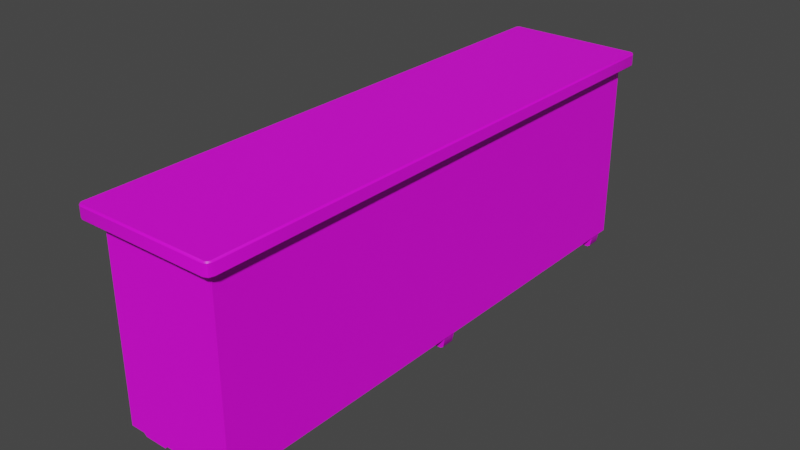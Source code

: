# Source: 079_cupboard_var2.blend  (saved by Blender 2.82.7; exported with 4.5.12 LTS)
import bpy
from mathutils import Matrix  # noqa: F401  (used for matrix-valued properties, if any)

bpy.ops.wm.read_factory_settings(use_empty=True)
scene = bpy.context.scene
scene.name = 'Scene'

# ---- collections
col_079_cupboard_var2 = bpy.data.collections.new('079_cupboard_var2'); scene.collection.children.link(col_079_cupboard_var2)

# ---- images (referenced by path relative to the original .blend; pixels are not part of the script)
import os
ASSET_DIR = os.environ.get("B2B_ASSET_DIR", "")  # directory of the original .blend (textures are referenced by path, not embedded)
HERE = os.path.dirname(os.path.abspath(__file__))  # packed textures are extracted next to this script under _unpacked/

def load_image(name, relpath, width, height, colorspace="sRGB"):
    """Load a texture the original file referenced (path relative to the .blend, or extracted next to this script)."""
    p = next((c for c in (os.path.join(HERE, relpath), os.path.join(ASSET_DIR, relpath)) if relpath and os.path.exists(c)), "")
    if p:
        img = bpy.data.images.load(p, check_existing=True)
        img.name = name
    else:  # same state as the original file: an image datablock whose file is absent (Cycles renders it pink)
        img = bpy.data.images.new(name, width, height)
        img.source = "FILE"
        img.filepath = "//" + (relpath or name)
    img.colorspace_settings.name = colorspace
    return img
img_ci_cabinet_brown_tga = load_image('CI_cabinet_brown.tga', 'Textures/CI_cabinet_brown.tga', 1024, 1024, 'sRGB')

# ---- materials (node trees are filled in below, after node groups)
mat_cabinettexture = bpy.data.materials.new('CabinetTexture')
mat_cabinettexture.use_transparent_shadow = False
mat_knob = bpy.data.materials.new('Knob')
mat_knob.use_transparent_shadow = False

# ---- node groups
ng_auto_smooth = bpy.data.node_groups.new('Auto Smooth', 'GeometryNodeTree')
_s = ng_auto_smooth.interface.new_socket(name='Geometry', in_out='OUTPUT', socket_type='NodeSocketGeometry')
_s = ng_auto_smooth.interface.new_socket(name='Geometry', in_out='INPUT', socket_type='NodeSocketGeometry')
_s = ng_auto_smooth.interface.new_socket(name='Angle', in_out='INPUT', socket_type='NodeSocketFloat')
_s.subtype = 'ANGLE'
_s.min_value = 0.0
_s.max_value = 3.142
ng_auto_smooth.is_modifier = True
_N = ng_auto_smooth.nodes; _L = ng_auto_smooth.links
n0 = _N.new('NodeGroupOutput'); n0.name = 'Group Output'; n0.location = (480, -100)
n1 = _N.new('NodeGroupInput'); n1.name = 'Group Input'; n1.location = (-420, -300)
n2 = _N.new('NodeGroupInput'); n2.name = 'Group Input.001'; n2.location = (-60, -100)
n3 = _N.new('GeometryNodeSetShadeSmooth'); n3.name = 'Set Shade Smooth'; n3.location = (120, -100)
n3.domain = 'EDGE'
n4 = _N.new('GeometryNodeSetShadeSmooth'); n4.name = 'Set Shade Smooth.001'; n4.location = (300, -100)
n5 = _N.new('GeometryNodeInputMeshEdgeAngle'); n5.name = 'Edge Angle'; n5.location = (-420, -220)
n6 = _N.new('GeometryNodeInputEdgeSmooth'); n6.name = 'Is Edge Smooth'; n6.location = (-60, -160)
n7 = _N.new('GeometryNodeInputShadeSmooth'); n7.name = 'Is Face Smooth'; n7.location = (-240, -340)
n8 = _N.new('FunctionNodeBooleanMath'); n8.name = 'Boolean Math'; n8.location = (-60, -220)
n9 = _N.new('FunctionNodeCompare'); n9.name = 'Compare'; n9.location = (-240, -180)
n9.operation = 'LESS_EQUAL'
_L.new(n5.outputs[0], n9.inputs[0])
_L.new(n4.outputs[0], n0.inputs[0])
_L.new(n1.outputs[1], n9.inputs[1])
_L.new(n9.outputs[0], n8.inputs[0])
_L.new(n7.outputs[0], n8.inputs[1])
_L.new(n2.outputs[0], n3.inputs[0])
_L.new(n6.outputs[0], n3.inputs[1])
_L.new(n3.outputs[0], n4.inputs[0])
_L.new(n8.outputs[0], n3.inputs[2])
n0.is_active_output = True

# ---- material node trees
mat_cabinettexture.use_nodes = True; mat_cabinettexture.node_tree.nodes.clear()
_N = mat_cabinettexture.node_tree.nodes; _L = mat_cabinettexture.node_tree.links
n0 = _N.new('ShaderNodeOutputMaterial'); n0.name = 'Material Output'; n0.location = (300, 300)
n1 = _N.new('ShaderNodeBsdfPrincipled'); n1.name = 'Principled BSDF'; n1.location = (10, 300)
n1.distribution = 'GGX'
n1.subsurface_method = 'BURLEY'
n1.inputs[3].default_value = 1.45
n1.inputs[27].default_value = (0.0, 0.0, 0.0, 1.0)
n1.inputs[28].default_value = 1.0
n2 = _N.new('ShaderNodeTexImage'); n2.name = 'Image Texture'; n2.location = (-280, 275)
n2.image = img_ci_cabinet_brown_tga
_L.new(n1.outputs[0], n0.inputs[0])
_L.new(n2.outputs[0], n1.inputs[0])
n0.is_active_output = True
mat_knob.use_nodes = True; mat_knob.node_tree.nodes.clear()
_N = mat_knob.node_tree.nodes; _L = mat_knob.node_tree.links
n0 = _N.new('ShaderNodeOutputMaterial'); n0.name = 'Material Output'; n0.location = (300, 300)
n1 = _N.new('ShaderNodeBsdfPrincipled'); n1.name = 'Principled BSDF'; n1.location = (10, 300)
n1.distribution = 'GGX'
n1.subsurface_method = 'BURLEY'
n1.inputs[0].default_value = (0.004578, 0.003045, 0.00188, 1.0)
n1.inputs[2].default_value = 0.1627
n1.inputs[3].default_value = 1.45
n1.inputs[27].default_value = (0.0, 0.0, 0.0, 1.0)
n1.inputs[28].default_value = 1.0
_L.new(n1.outputs[0], n0.inputs[0])
n0.is_active_output = True

# ---- world
world_world = bpy.data.worlds.new('World'); scene.world = world_world
world_world.use_nodes = True; world_world.node_tree.nodes.clear()
_N = world_world.node_tree.nodes; _L = world_world.node_tree.links
n0 = _N.new('ShaderNodeOutputWorld'); n0.name = 'World Output'; n0.location = (300, 300)
n1 = _N.new('ShaderNodeBackground'); n1.name = 'Background'; n1.location = (10, 300)
n1.inputs[0].default_value = (0.05088, 0.05088, 0.05088, 1.0)
_L.new(n1.outputs[0], n0.inputs[0])
n0.is_active_output = True
world_world.color = (0.05088, 0.05088, 0.05088)
world_world.use_sun_shadow = False
world_world.sun_shadow_jitter_overblur = 0.0

# ---- meshes
me_plane_009 = bpy.data.meshes.new('Plane.009')
me_plane_009.from_pydata([(-8.214e-08, -0.3064, -0.4922), (-8.214e-08, 0.3053, -0.4922), (-8.214e-08, -0.3064, 0.4922), (-8.214e-08, 0.3053, 0.4922), (0.0, 0.2989, -0.4922), (0.0, -0.2989, -0.4922), (-0.1119, 0.3053, -0.4922), (-0.0363, 0.2989, -0.4922), (-0.0363, -0.2989, -0.4922), (-8.214e-08, -1.139e-09, -0.4922), (0.0, 0.0001608, 0.5625), (-0.0363, -6.847e-09, -0.4922), (-0.0363, 0.2727, -0.5625), (0.0, 0.2727, -0.5625), (-0.0363, -0.2726, -0.5625), (0.0, -0.2726, -0.5625), (0.0, -0.1495, -0.5625), (-0.0363, -0.1495, -0.5625), (0.0, 0.1495, -0.5625), (-0.0363, 0.1495, -0.5625), (-0.0363, -0.13, -0.5398), (0.0, -0.13, -0.5398), (0.0, 0.132, -0.5398), (-0.0363, 0.132, -0.5398), (0.0, 0.2867, -0.5528), (-0.0363, 0.2867, -0.5528), (0.0, 0.05532, -0.5214), (-0.0363, 0.05532, -0.5214), (0.0, -0.2867, -0.5516), (-0.0363, -0.2867, -0.5516), (0.0, -0.05216, -0.5206), (-0.0363, -0.05216, -0.5206), (-8.214e-08, -0.3064, 4.191e-08), (-0.3726, 0.3053, 4.191e-08), (-0.3726, 0.3053, -0.4922), (-0.3726, 0.3053, 0.4922), (-0.3252, 0.0001607, 0.5625), (-0.3726, -0.3064, -0.4922), (-0.3726, -0.3064, 0.4922), (-0.3726, -1.139e-09, -0.4922), (-8.214e-08, 0.3053, 4.191e-08), (-1.437, -0.3064, -0.4922), (-1.437, 0.3053, -0.4922), (-0.6891, -0.3064, -0.4922), (-0.6891, 0.3053, -0.4922), (-1.437, -0.3064, 0.4922), (-1.437, 0.3053, 0.4922), (-0.6891, -0.3064, 0.4922), (-0.6891, 0.3053, 0.4922), (-0.6891, 0.2989, -0.4922), (-1.395, 0.2989, -0.4922), (-1.395, -0.2989, -0.4922), (-1.325, 0.3053, -0.4922), (-1.325, 0.2989, -0.4922), (-1.325, -0.2989, -0.4922), (-1.437, 3.307e-09, -0.4922), (-0.6891, -1.139e-09, -0.4922), (-1.437, 3.307e-09, 0.4922), (-0.6891, 0.0001607, 0.5625), (-1.395, 3.307e-09, -0.4922), (-1.325, 3.307e-09, -0.4922), (-1.325, 0.2727, -0.5625), (-1.395, 0.2727, -0.5625), (-1.325, -0.2726, -0.5625), (-1.395, -0.2726, -0.5625), (-1.395, -0.1495, -0.5625), (-1.325, -0.1495, -0.5625), (-1.395, 0.1495, -0.5625), (-1.325, 0.1495, -0.5625), (-1.325, -0.13, -0.5398), (-1.395, -0.13, -0.5398), (-1.395, 0.132, -0.5398), (-1.325, 0.132, -0.5398), (-1.395, 0.2867, -0.5528), (-1.325, 0.2867, -0.5528), (-1.395, 0.05532, -0.5214), (-1.325, 0.05532, -0.5214), (-1.395, -0.2867, -0.5516), (-1.325, -0.2867, -0.5516), (-1.395, -0.05216, -0.5206), (-1.325, -0.05216, -0.5206), (-1.437, -0.3064, 4.191e-08), (-1.005, 0.3053, 4.191e-08), (-0.6891, 0.3053, 4.191e-08), (-1.005, 0.3053, -0.4922), (-1.005, 0.3053, 0.4922), (-1.053, 0.0001607, 0.5625), (-1.005, -0.3064, -0.4922), (-1.005, -0.3064, 0.4922), (-1.005, -1.139e-09, -0.4922), (-1.437, 0.3053, 4.191e-08), (-1.437, 3.307e-09, 4.191e-08), (-0.09204, -0.3064, 0.2837), (-0.595, -0.3064, 0.2837), (-0.3377, -0.3064, -0.338), (-0.3627, -0.3064, 0.1394), (-0.5207, -0.3064, -0.338), (-0.5207, -0.3064, 0.1394), (-0.1577, -0.3064, -0.338), (-0.1578, -0.3064, 0.1394), (-0.4192, -0.3064, 0.3293), (-0.515, -0.3064, 0.2721), (-0.1613, -0.3064, 0.2721), (-0.2561, -0.3064, 0.3293), (-0.3377, -0.3064, 0.3463), (-0.3377, -0.3064, -0.434), (-0.07734, -0.3037, -0.4334), (-0.6025, -0.3064, 0.1394), (-0.6105, -0.3064, -0.4341), (-0.3377, -0.3064, 0.4156), (-0.1784, -0.3064, 0.3795), (-0.5042, -0.3064, 0.3789), (-0.2336, -0.3064, 0.3981), (-0.4429, -0.3064, 0.398), (-0.08047, -0.3064, 0.1394), (-1.261, -0.3064, 0.2837), (-0.7577, -0.3064, 0.2837), (-1.015, -0.3064, -0.338), (-1.015, -0.3064, 0.1394), (-0.832, -0.3064, -0.338), (-0.832, -0.3064, 0.1394), (-1.195, -0.3064, -0.338), (-1.195, -0.3064, 0.1394), (-0.9335, -0.3064, 0.3293), (-0.8377, -0.3064, 0.2721), (-1.191, -0.3064, 0.2721), (-1.097, -0.3064, 0.3293), (-1.015, -0.3064, 0.3463), (-1.015, -0.3064, -0.434), (-1.275, -0.3037, -0.4334), (-0.7501, -0.3064, 0.1394), (-0.7421, -0.3064, -0.4341), (-1.015, -0.3064, 0.4156), (-1.174, -0.3064, 0.3795), (-0.8484, -0.3064, 0.3789), (-1.119, -0.3064, 0.3981), (-0.9098, -0.3064, 0.398), (-1.272, -0.3064, 0.1394), (-0.3252, 0.3624, 0.4993), (-0.3306, 0.3559, 0.4922), (-0.3252, 0.355, 0.5625), (-0.3252, 0.3624, 0.5554), (-0.3293, -0.3854, 0.4922), (-0.3252, -0.3929, 0.4993), (-0.3252, -0.3929, 0.5554), (-0.3252, -0.3855, 0.5625), (0.0, -0.3929, 0.4993), (-7.053e-09, -0.3855, 0.4922), (-9.431e-09, 0.3558, 0.4922), (0.0, 0.3624, 0.4993), (0.0, -0.3855, 0.5625), (0.0, -0.3929, 0.5554), (0.0, 0.3624, 0.5554), (0.0, 0.355, 0.5625), (-0.6891, -0.3929, 0.4993), (-0.6891, -0.3854, 0.4922), (-0.6891, 0.3559, 0.4922), (-0.6891, 0.3624, 0.4993), (-0.6891, -0.3854, 0.5625), (-0.6891, -0.3929, 0.5554), (-0.6891, 0.3624, 0.5554), (-0.6891, 0.3549, 0.5625), (-1.499, 0.0001607, 0.4993), (-1.493, 0.0001448, 0.4922), (-1.491, 0.0001607, 0.5625), (-1.499, 0.0001607, 0.5554), (-1.048, 0.356, 0.4922), (-1.053, 0.3624, 0.4993), (-1.053, 0.3624, 0.5554), (-1.053, 0.3549, 0.5625), (-1.053, -0.3929, 0.4993), (-1.049, -0.3853, 0.4922), (-1.053, -0.3854, 0.5625), (-1.053, -0.3929, 0.5554), (-1.499, -0.3627, 0.4993), (-1.493, -0.3575, 0.4922), (-1.464, -0.3852, 0.4922), (-1.467, -0.3929, 0.4993), (-1.485, -0.377, 0.4922), (-1.49, -0.3841, 0.4993), (-1.467, 0.3624, 0.4993), (-1.464, 0.3562, 0.4922), (-1.493, 0.3296, 0.4922), (-1.499, 0.3324, 0.4993), (-1.484, 0.3485, 0.4922), (-1.49, 0.3536, 0.4993), (-1.467, -0.3929, 0.5554), (-1.475, -0.3853, 0.5625), (-1.491, -0.3706, 0.5625), (-1.499, -0.3627, 0.5554), (-1.486, -0.3809, 0.5625), (-1.49, -0.3841, 0.5554), (-1.499, 0.3324, 0.5554), (-1.491, 0.3402, 0.5625), (-1.475, 0.3548, 0.5625), (-1.467, 0.3624, 0.5554), (-1.486, 0.3504, 0.5625), (-1.49, 0.3536, 0.5554), (-0.08666, -0.3377, -0.4196), (-0.1027, -0.3462, -0.4006), (-0.5981, -0.3382, -0.4198), (-0.5801, -0.3462, -0.4006), (-0.5207, -0.3382, -0.338), (-0.5355, -0.3462, -0.3536), (-0.1577, -0.3382, -0.338), (-0.1439, -0.3462, -0.3536), (-0.5895, -0.3382, 0.2837), (-0.5735, -0.3462, 0.2814), (-0.4993, -0.3382, 0.374), (-0.4822, -0.3462, 0.3641), (-0.1122, -0.3462, 0.2809), (-0.09838, -0.3382, 0.2833), (-0.1991, -0.3462, 0.3641), (-0.1836, -0.3382, 0.3742), (-0.4343, -0.3382, 0.394), (-0.4296, -0.3462, 0.3803), (-0.5296, -0.3462, 0.2744), (-0.515, -0.3382, 0.2721), (-0.103, -0.3462, 0.1394), (-0.0875, -0.3382, 0.1394), (-0.5801, -0.3462, 0.1394), (-0.5965, -0.3382, 0.1394), (-0.5207, -0.3382, 0.1394), (-0.5355, -0.3462, 0.1394), (-0.1441, -0.3462, 0.1394), (-0.1578, -0.3382, 0.1394), (-0.3377, -0.3462, -0.4006), (-0.3377, -0.3382, -0.4198), (-0.3377, -0.3462, -0.3536), (-0.3377, -0.3382, -0.338), (-0.3377, -0.3462, 0.3944), (-0.3377, -0.3382, 0.4083), (-0.4316, -0.3462, 0.34), (-0.4192, -0.3382, 0.3293), (-0.2462, -0.3462, 0.3803), (-0.2417, -0.3382, 0.3941), (-0.149, -0.3462, 0.2743), (-0.1613, -0.3382, 0.2721), (-0.2561, -0.3382, 0.3293), (-0.2459, -0.3462, 0.3404), (-0.3377, -0.3462, 0.3583), (-0.3377, -0.3382, 0.3463), (-1.25, -0.3462, -0.4006), (-1.266, -0.3377, -0.4196), (-0.7725, -0.3462, -0.4006), (-0.7546, -0.3382, -0.4198), (-0.8171, -0.3462, -0.3536), (-0.832, -0.3382, -0.338), (-1.209, -0.3462, -0.3536), (-1.195, -0.3382, -0.338), (-0.7792, -0.3462, 0.2814), (-0.7632, -0.3382, 0.2837), (-0.8704, -0.3462, 0.3641), (-0.8534, -0.3382, 0.374), (-1.254, -0.3382, 0.2833), (-1.24, -0.3462, 0.2809), (-1.169, -0.3382, 0.3742), (-1.154, -0.3462, 0.3641), (-0.9231, -0.3462, 0.3803), (-0.9184, -0.3382, 0.394), (-0.8377, -0.3382, 0.2721), (-0.8231, -0.3462, 0.2744), (-1.265, -0.3382, 0.1394), (-1.25, -0.3462, 0.1394), (-0.7562, -0.3382, 0.1394), (-0.7725, -0.3462, 0.1394), (-0.8171, -0.3462, 0.1394), (-0.832, -0.3382, 0.1394), (-1.195, -0.3382, 0.1394), (-1.209, -0.3462, 0.1394), (-1.015, -0.3382, -0.4198), (-1.015, -0.3462, -0.4006), (-1.015, -0.3382, -0.338), (-1.015, -0.3462, -0.3536), (-1.015, -0.3382, 0.4083), (-1.015, -0.3462, 0.3944), (-0.9335, -0.3382, 0.3293), (-0.9211, -0.3462, 0.34), (-1.111, -0.3382, 0.3941), (-1.106, -0.3462, 0.3803), (-1.191, -0.3382, 0.2721), (-1.204, -0.3462, 0.2743), (-1.107, -0.3462, 0.3404), (-1.097, -0.3382, 0.3293), (-1.015, -0.3382, 0.3463), (-1.015, -0.3462, 0.3583)], [], [(83, 33, 34, 44), (140, 161, 58, 36), (32, 114, 106, 0), (149, 138, 141, 152), (3, 35, 139, 148), (40, 1, 34, 33), (34, 6, 7), (56, 39, 37, 43), (43, 37, 108), (48, 35, 33, 83), (138, 157, 160, 141), (3, 40, 33, 35), (11, 23, 27), (28, 29, 14, 15), (30, 31, 11, 9), (22, 23, 19, 18), (1, 6, 34), (38, 142, 155, 47), (25, 24, 13, 12), (27, 23, 22, 26), (17, 20, 21, 16), (7, 6, 1, 4), (37, 8, 5, 0), (2, 147, 142, 38), (56, 49, 34, 39), (14, 17, 16, 15), (29, 20, 17, 14), (7, 11, 39, 34), (145, 36, 58, 158), (19, 12, 13, 18), (23, 25, 12, 19), (11, 7, 25, 23), (11, 27, 26, 9), (7, 4, 24, 25), (8, 11, 20, 29), (21, 20, 31, 30), (5, 8, 29, 28), (11, 31, 20), (145, 150, 10, 36), (10, 153, 140, 36), (143, 146, 151, 144), (37, 39, 11, 8), (44, 34, 49), (37, 105, 108), (93, 111, 47), (47, 109, 38), (109, 2, 38), (37, 0, 106), (112, 110, 2), (113, 109, 47), (109, 112, 2), (111, 113, 47), (110, 92, 2), (37, 106, 105), (2, 92, 114, 32), (154, 143, 144, 159), (154, 159, 173, 170), (83, 44, 84, 82), (46, 181, 166, 85), (81, 41, 129, 137), (41, 81, 91, 55), (172, 158, 58, 86), (192, 183, 162, 165), (167, 168, 160, 157), (172, 86, 164, 188, 187), (90, 82, 84, 42), (84, 53, 52), (56, 43, 87, 89), (43, 131, 87), (81, 45, 57, 91), (91, 57, 46, 90), (48, 83, 82, 85), (59, 55, 42, 50), (59, 51, 41, 55), (45, 88, 171, 176), (46, 85, 82, 90), (60, 76, 72), (77, 64, 63, 78), (59, 79, 70), (79, 59, 60, 80), (71, 67, 68, 72), (42, 84, 52), (191, 189, 174, 179), (55, 91, 90, 42), (74, 61, 62, 73), (76, 75, 71, 72), (66, 65, 70, 69), (53, 50, 42, 52), (87, 41, 51, 54), (85, 166, 156, 48), (70, 65, 64, 77), (56, 89, 84, 49), (63, 64, 65, 66), (78, 63, 66, 69), (53, 84, 89, 60), (73, 62, 67, 71), (170, 173, 186, 177), (68, 67, 62, 61), (72, 68, 61, 74), (60, 72, 74, 53), (50, 73, 71, 59), (60, 59, 75, 76), (53, 74, 73, 50), (59, 71, 75), (54, 78, 69, 60), (59, 70, 77, 51), (70, 79, 80, 69), (51, 77, 78, 54), (60, 69, 80), (57, 45, 175, 163), (193, 194, 196), (169, 86, 58, 161), (174, 189, 165, 162), (88, 47, 155, 171), (87, 54, 60, 89), (44, 49, 84), (87, 131, 128), (116, 47, 134), (47, 88, 132), (132, 88, 45), (87, 129, 41), (135, 45, 133), (136, 47, 132), (132, 45, 135), (134, 47, 136), (133, 45, 115), (87, 128, 129), (45, 81, 137, 115), (186, 191, 179, 177), (180, 185, 197, 195), (184, 46, 182), (185, 183, 192, 197), (178, 45, 176), (175, 45, 178), (181, 46, 184), (187, 188, 190), (46, 57, 163, 182), (180, 195, 168, 167), (164, 86, 169, 194, 193), (107, 130, 131, 108), (200, 221, 107, 108), (100, 104, 241, 233), (102, 95, 99), (204, 225, 99, 98), (96, 94, 95, 97), (230, 215, 232, 240), (234, 230, 240, 239), (95, 104, 100), (198, 106, 114, 219), (114, 92, 211, 219), (94, 98, 99, 95), (95, 103, 104), (271, 273, 248, 242), (103, 95, 102), (215, 209, 232), (224, 218, 210, 236), (231, 235, 112, 109), (232, 209, 207, 216), (102, 99, 225, 237), (202, 229, 94, 96), (216, 207, 220, 223), (208, 214, 113, 111), (234, 239, 212), (201, 226, 228, 203), (214, 231, 109, 113), (108, 105, 227, 200), (235, 213, 110, 112), (97, 101, 217, 222), (93, 206, 208, 111), (96, 97, 222, 202), (213, 211, 92, 110), (206, 93, 107, 221), (212, 239, 236, 210), (205, 199, 218, 224), (201, 203, 223, 220), (229, 204, 98, 94), (198, 227, 105, 106), (95, 100, 101), (103, 102, 237, 238), (104, 103, 238, 241), (95, 101, 97), (101, 100, 233, 217), (245, 131, 130, 264), (123, 276, 284, 127), (125, 122, 118), (249, 121, 122, 268), (119, 120, 118, 117), (275, 285, 277, 258), (279, 282, 285, 275), (118, 123, 127), (248, 269, 263, 242), (137, 262, 254, 115), (117, 118, 122, 121), (118, 127, 126), (126, 125, 118), (258, 277, 252), (279, 257, 282), (274, 132, 135, 278), (116, 134, 253, 251), (125, 280, 268, 122), (247, 119, 117, 272), (277, 261, 250, 252), (253, 134, 136, 259), (257, 255, 281, 282), (244, 246, 273, 271), (259, 136, 132, 274), (131, 245, 270, 128), (278, 135, 133, 256), (120, 267, 260, 124), (261, 266, 265, 250), (119, 247, 267, 120), (256, 133, 115, 254), (251, 264, 130, 116), (269, 281, 255, 263), (243, 129, 128, 270), (244, 265, 266, 246), (272, 117, 121, 249), (243, 262, 137, 129), (118, 124, 123), (126, 283, 280, 125), (127, 284, 283, 126), (118, 120, 124), (124, 260, 276, 123), (116, 130, 107, 93), (47, 116, 93), (108, 131, 43), (139, 156, 157, 138), (141, 160, 161, 140), (155, 142, 143, 154), (159, 144, 145, 158), (146, 143, 142, 147), (150, 145, 144, 151), (148, 139, 138, 149), (140, 153, 152, 141), (167, 157, 156, 166), (169, 161, 160, 168), (154, 170, 171, 155), (158, 172, 173, 159), (175, 178, 179, 174), (178, 176, 177, 179), (181, 184, 185, 180), (184, 182, 183, 185), (191, 186, 187, 190), (189, 191, 190, 188), (195, 197, 196, 194), (197, 192, 193, 196), (174, 162, 163, 175), (165, 189, 188, 164), (176, 171, 170, 177), (186, 173, 172, 187), (180, 167, 166, 181), (168, 195, 194, 169), (192, 165, 164, 193), (162, 183, 182, 163), (35, 48, 156, 139), (231, 214, 215, 230), (235, 231, 230, 234), (239, 240, 241, 238), (240, 232, 233, 241), (214, 208, 209, 215), (213, 235, 234, 212), (229, 202, 203, 228), (201, 220, 221, 200), (205, 224, 225, 204), (204, 229, 228, 205), (199, 226, 227, 198), (202, 222, 223, 203), (226, 201, 200, 227), (211, 213, 212, 210), (224, 236, 237, 225), (236, 239, 238, 237), (219, 211, 210, 218), (207, 209, 208, 206), (220, 207, 206, 221), (232, 216, 217, 233), (222, 217, 216, 223), (198, 219, 218, 199), (275, 258, 259, 274), (279, 275, 274, 278), (283, 284, 285, 282), (284, 276, 277, 285), (258, 252, 253, 259), (257, 279, 278, 256), (273, 246, 247, 272), (245, 264, 265, 244), (249, 268, 269, 248), (248, 273, 272, 249), (243, 270, 271, 242), (246, 266, 267, 247), (270, 245, 244, 271), (255, 257, 256, 254), (268, 280, 281, 269), (280, 283, 282, 281), (263, 255, 254, 262), (251, 253, 252, 250), (264, 251, 250, 265), (276, 260, 261, 277), (266, 261, 260, 267), (242, 263, 262, 243), (226, 199, 205, 228)])
me_plane_009.polygons.foreach_set('use_smooth', [True] * 300)
_k = set([(0, 37), (1, 6), (2, 38), (3, 35), (4, 7), (5, 8), (6, 34), (7, 11), (7, 25), (8, 11), (8, 29), (11, 27), (11, 31), (12, 13), (12, 19), (12, 25), (14, 15), (14, 17), (14, 29), (16, 17), (17, 20), (18, 19), (19, 23), (20, 31), (23, 27), (34, 44), (35, 48), (37, 43), (38, 47), (41, 55), (41, 81), (41, 87), (42, 52), (42, 55), (42, 90), (43, 87), (44, 84), (45, 57), (45, 81), (45, 88), (46, 57), (46, 85), (46, 90), (47, 88), (48, 85), (50, 53), (50, 59), (50, 73), (51, 54), (51, 59), (51, 77), (52, 84), (53, 60), (53, 74), (54, 60), (54, 78), (59, 75), (59, 79), (60, 76), (60, 80), (61, 62), (61, 68), (61, 74), (62, 67), (62, 73), (63, 64), (63, 66), (63, 78), (64, 65), (64, 77), (65, 66), (65, 70), (66, 69), (67, 68), (67, 71), (68, 72), (69, 80), (70, 79), (71, 75), (72, 76), (92, 110), (92, 114), (93, 107), (93, 111), (94, 96), (94, 98), (96, 97), (96, 202), (97, 101), (98, 99), (98, 204), (99, 102), (100, 101), (100, 104), (102, 103), (103, 104), (105, 106), (105, 108), (106, 114), (106, 198), (107, 108), (108, 200), (109, 112), (109, 113), (110, 112), (111, 113), (115, 133), (115, 137), (116, 130), (116, 134), (117, 119), (117, 121), (119, 120), (119, 247), (120, 124), (121, 122), (121, 249), (122, 125), (123, 124), (123, 127), (125, 126), (126, 127), (128, 129), (128, 131), (129, 137), (129, 243), (130, 131), (131, 245), (132, 135), (132, 136), (133, 135), (134, 136), (138, 149), (138, 157), (139, 148), (139, 156), (140, 153), (140, 161), (141, 152), (141, 160), (142, 147), (142, 155), (143, 146), (143, 154), (144, 151), (144, 159), (145, 150), (145, 158), (154, 170), (155, 171), (156, 166), (157, 167), (158, 172), (159, 173), (160, 168), (161, 169), (162, 174), (162, 183), (163, 175), (163, 182), (164, 188), (164, 193), (165, 189), (165, 192), (166, 181), (167, 180), (168, 195), (169, 194), (170, 177), (171, 176), (172, 187), (173, 186), (174, 179), (175, 178), (176, 178), (177, 179), (179, 191), (180, 185), (181, 184), (182, 184), (183, 185), (185, 197), (186, 191), (187, 190), (188, 190), (189, 191), (192, 197), (193, 196), (194, 196), (195, 197), (199, 218), (199, 226), (201, 220), (201, 226), (203, 223), (203, 228), (205, 224), (205, 228), (207, 209), (207, 220), (209, 215), (210, 212), (210, 218), (212, 234), (215, 230), (216, 223), (216, 232), (224, 236), (230, 234), (232, 240), (236, 239), (239, 240), (242, 263), (242, 271), (244, 265), (244, 271), (246, 266), (246, 273), (248, 269), (248, 273), (250, 252), (250, 265), (252, 258), (255, 257), (255, 263), (257, 279), (258, 275), (261, 266), (261, 277), (269, 281), (275, 279), (277, 285), (281, 282), (282, 285)])
me_plane_009.attributes.new('sharp_edge', 'BOOLEAN', 'EDGE').data.foreach_set('value', [ (min(e.vertices), max(e.vertices)) in _k for e in me_plane_009.edges])
_uv = me_plane_009.uv_layers.new(name='UVMap')
_uv.uv.foreach_set('vector', [0.2185, 0.8408, 0.1182, 0.8408, 0.1181, 0.6816, 0.2184, 0.6816, 0.641, 0.6355, 0.3927, 0.6355, 0.3927, 0.3891, 0.641, 0.3891, 0.8912, 0.3232, 0.8455, 0.4039, 0.8473, 0.07277, 0.8911, 0.0387, 5.96e-08, 0.09912, 0.1031, 0.09914, 0.1031, 0.1173, 9.06e-06, 0.1173, 0.4557, 0.6651, 0.5739, 0.6651, 0.5606, 0.6815, 0.4557, 0.6814, 9.954e-05, 0.8408, 0.0, 0.6816, 0.1181, 0.6816, 0.1182, 0.8408, 0.5739, 1.0, 0.4912, 1.0, 0.4672, 0.9979, 0.6742, 0.9012, 0.5739, 0.9012, 0.5739, 0.8021, 0.6742, 0.8021, 0.5004, 0.0387, 0.6798, 0.0387, 0.5449, 0.0723, 0.2186, 1.0, 0.1183, 1.0, 0.1182, 0.8408, 0.2185, 0.8408, 0.1031, 0.09914, 0.2184, 0.09915, 0.2184, 0.1173, 0.1031, 0.1173, 0.0001991, 1.0, 9.954e-05, 0.8408, 0.1182, 0.8408, 0.1183, 1.0, 0.7842, 0.4164, 0.8261, 0.4319, 0.8018, 0.4259, 0.8519, 0.3807, 0.8519, 0.3925, 0.8474, 0.3925, 0.8474, 0.3807, 0.812, 0.1853, 0.812, 0.1736, 0.8283, 0.1736, 0.8283, 0.1853, 0.8312, 0.2079, 0.8427, 0.2079, 0.8427, 0.2149, 0.8312, 0.2149, -5.96e-08, 1.0, -5.96e-08, 1.0, -5.96e-08, 1.0, 0.5739, 0.4672, 0.5601, 0.4417, 0.6742, 0.4417, 0.6742, 0.4672, 0.8083, 0.3807, 0.8083, 0.369, 0.8127, 0.369, 0.8127, 0.3807, 0.8461, 0.1736, 0.8706, 0.1736, 0.8706, 0.1853, 0.8461, 0.1853, 0.8426, 0.1886, 0.8425, 0.1961, 0.831, 0.1961, 0.8311, 0.1886, 0.4672, 0.9979, 0.4912, 1.0, 0.4557, 1.0, 0.4557, 0.9979, 0.5739, 0.8021, 0.4672, 0.8045, 0.4557, 0.8045, 0.4557, 0.8021, 0.4557, 0.4672, 0.4557, 0.4417, 0.5601, 0.4417, 0.5739, 0.4672, 0.6742, 0.9012, 0.6742, 0.9979, 0.5739, 1.0, 0.5739, 0.9012, 0.8474, 0.3925, 0.8083, 0.3925, 0.8083, 0.3807, 0.8474, 0.3807, 0.7175, 0.3889, 0.7671, 0.3851, 0.761, 0.3925, 0.7219, 0.3925, 0.4672, 0.9979, 0.4672, 0.9012, 0.5739, 0.9012, 0.5739, 1.0, 0.641, 0.1212, 0.641, 0.3891, 0.3927, 0.3891, 0.3927, 0.1212, 0.8517, 0.3807, 0.8127, 0.3807, 0.8127, 0.369, 0.8517, 0.369, 0.8261, 0.4319, 0.8751, 0.4361, 0.8706, 0.4392, 0.8316, 0.4392, 0.7842, 0.4164, 0.879, 0.4164, 0.8751, 0.4361, 0.8261, 0.4319, 0.8283, 0.1736, 0.8461, 0.1736, 0.8461, 0.1853, 0.8283, 0.1853, 0.8503, 0.1961, 0.8503, 0.2079, 0.831, 0.2079, 0.831, 0.1961, 0.7136, 0.3697, 0.8083, 0.3697, 0.7671, 0.3851, 0.7175, 0.3889, 0.7876, 0.1853, 0.7876, 0.1736, 0.812, 0.1736, 0.812, 0.1853, 0.8312, 0.2304, 0.8312, 0.2186, 0.8498, 0.2186, 0.8498, 0.2304, 0.8083, 0.3697, 0.7918, 0.3789, 0.7671, 0.3851, 0.641, 0.1212, 0.8629, 0.1212, 0.8629, 0.3891, 0.641, 0.3891, 0.8629, 0.3891, 0.8629, 0.6355, 0.641, 0.6355, 0.641, 0.3891, 0.1031, 0.09489, 5.96e-08, 0.09435, 8.845e-05, 0.07619, 0.1032, 0.07673, 0.5739, 0.8021, 0.5739, 0.9012, 0.4672, 0.9012, 0.4672, 0.8045, 0.6742, 1.0, 0.5739, 1.0, 0.6742, 0.9979, 0.6798, 0.0387, 0.6997, 0.07231, 0.5449, 0.0723, 0.5538, 0.4873, 0.6053, 0.5423, 0.5005, 0.6078, 0.5005, 0.6078, 0.6997, 0.5635, 0.6799, 0.6078, 0.6997, 0.5635, 0.8912, 0.6078, 0.6799, 0.6078, 0.6798, 0.0387, 0.8911, 0.0387, 0.8473, 0.07277, 0.7587, 0.5534, 0.79, 0.5426, 0.8912, 0.6078, 0.6401, 0.5533, 0.6997, 0.5635, 0.5005, 0.6078, 0.6997, 0.5635, 0.7587, 0.5534, 0.8912, 0.6078, 0.6053, 0.5423, 0.6401, 0.5533, 0.5005, 0.6078, 0.79, 0.5426, 0.839, 0.4873, 0.8912, 0.6078, 0.6798, 0.0387, 0.8473, 0.07277, 0.6997, 0.07231, 0.8912, 0.6078, 0.839, 0.4873, 0.8455, 0.4039, 0.8912, 0.3232, 0.2185, 0.09549, 0.1031, 0.09489, 0.1032, 0.07673, 0.2186, 0.07733, 0.2185, 0.09549, 0.2186, 0.07733, 0.334, 0.07794, 0.3339, 0.09609, 0.2185, 0.8408, 0.2184, 0.6816, 0.3187, 0.6816, 0.3188, 0.8408, 0.9114, 0.6651, 0.9198, 0.6816, 0.7879, 0.6815, 0.7745, 0.6651, 0.07626, 0.3232, 0.07622, 0.0387, 0.1679, 0.07277, 0.1698, 0.4039, 0.4371, 0.7339, 0.4371, 0.4148, 0.6397, 0.4148, 0.6397, 0.7339, 0.1445, 0.1213, 0.3927, 0.1212, 0.3927, 0.3891, 0.1445, 0.3891, 0.6829, 0.4187, 0.6829, 0.4369, 0.5776, 0.4369, 0.5776, 0.4187, 0.3338, 0.09917, 0.3338, 0.1173, 0.2184, 0.1173, 0.2184, 0.09915, 0.1445, 0.1213, 0.1445, 0.3891, -0.1544, 0.3891, -0.1544, 0.1315, -0.1436, 0.1213, 0.4556, 0.8408, 0.3188, 0.8408, 0.3187, 0.6816, 0.4555, 0.6816, 0.7746, 1.0, 0.8759, 0.9979, 0.8759, 1.0, 0.6742, 0.9012, 0.6742, 0.8021, 0.7746, 0.8021, 0.7746, 0.9012, 0.5004, 0.0387, 0.4703, 0.0723, 0.3209, 0.0387, 0.4371, 0.4148, 0.4371, 0.09578, 0.6397, 0.09576, 0.6397, 0.4148, 0.6397, 0.4148, 0.6397, 0.09576, 0.8415, 0.09575, 0.8415, 0.4148, 0.2186, 1.0, 0.2185, 0.8408, 0.3188, 0.8408, 0.3189, 1.0, 0.898, 0.9012, 0.9114, 0.9012, 0.9114, 1.0, 0.898, 0.9979, 0.898, 0.9012, 0.898, 0.8045, 0.9114, 0.8021, 0.9114, 0.9012, 0.9114, 0.4672, 0.7745, 0.4672, 0.7883, 0.4417, 0.92, 0.4417, 0.4557, 1.0, 0.3189, 1.0, 0.3188, 0.8408, 0.4556, 0.8408, 0.8821, 0.3178, 0.8646, 0.3273, 0.8404, 0.3333, 0.7876, 0.2079, 0.7921, 0.2079, 0.7921, 0.2304, 0.7876, 0.2304, 0.6895, 0.4392, 0.706, 0.43, 0.7307, 0.4238, 0.8461, 0.3178, 0.8298, 0.3178, 0.8298, 0.2953, 0.8461, 0.2953, 0.8098, 0.1736, 0.8098, 0.1665, 0.8318, 0.1665, 0.8318, 0.1736, -5.96e-08, 1.0, -5.96e-08, 1.0, -5.96e-08, 1.0, 0.4557, 0.4187, 0.4626, 0.4187, 0.4626, 0.4369, 0.4557, 0.4369, 0.6397, 0.7339, 0.6397, 0.4148, 0.8415, 0.4148, 0.8415, 0.7339, 0.7876, 0.1853, 0.7919, 0.1853, 0.7919, 0.2079, 0.7876, 0.2079, 0.812, 0.2953, 0.812, 0.3178, 0.7876, 0.3178, 0.7876, 0.2953, 0.7877, 0.1661, 0.8098, 0.1661, 0.8096, 0.1736, 0.7876, 0.1736, 0.8759, 0.9979, 0.898, 0.9979, 0.9114, 1.0, 0.8759, 1.0, 0.7746, 0.8021, 0.9114, 0.8021, 0.898, 0.8045, 0.8759, 0.8045, 0.7745, 0.6651, 0.7879, 0.6815, 0.6742, 0.6815, 0.6742, 0.6651, 0.7307, 0.4238, 0.7369, 0.4164, 0.7759, 0.4164, 0.7804, 0.42, 0.6742, 0.9012, 0.7746, 0.9012, 0.7746, 1.0, 0.6742, 0.9979, 0.7921, 0.2304, 0.7921, 0.2079, 0.8312, 0.2079, 0.8312, 0.2304, 0.8783, 0.3598, 0.8738, 0.3634, 0.8349, 0.3634, 0.8287, 0.356, 0.8759, 0.9979, 0.7746, 1.0, 0.7746, 0.9012, 0.8759, 0.9012, 0.8045, 0.4133, 0.8001, 0.4164, 0.761, 0.4164, 0.7555, 0.4091, 0.3339, 0.09609, 0.334, 0.07794, 0.4652, 0.07862, 0.4651, 0.09678, 0.831, 0.1853, 0.831, 0.2079, 0.7919, 0.2079, 0.7919, 0.1853, 0.8404, 0.3333, 0.8349, 0.3406, 0.7959, 0.3406, 0.7914, 0.3375, 0.8821, 0.3178, 0.8404, 0.3333, 0.7914, 0.3375, 0.7876, 0.3178, 0.8084, 0.3937, 0.8045, 0.4133, 0.7555, 0.4091, 0.7137, 0.3937, 0.8298, 0.2953, 0.8298, 0.3178, 0.812, 0.3178, 0.812, 0.2953, 0.8084, 0.4164, 0.8085, 0.3967, 0.8305, 0.3967, 0.8305, 0.4164, 0.7137, 0.3937, 0.7555, 0.4091, 0.7312, 0.4032, 0.8821, 0.3406, 0.8783, 0.3598, 0.8287, 0.356, 0.7876, 0.3406, 0.6895, 0.4392, 0.7307, 0.4238, 0.7804, 0.42, 0.7842, 0.4392, 0.8706, 0.3178, 0.8461, 0.3178, 0.8461, 0.2953, 0.8706, 0.2953, 0.8306, 0.4157, 0.8305, 0.3967, 0.8526, 0.3967, 0.8526, 0.4157, 0.7876, 0.3406, 0.8287, 0.356, 0.8041, 0.3498, 0.9114, 0.5663, 0.9114, 0.4672, 0.9293, 0.4507, 0.9292, 0.5664, 0.002676, 0.3563, 0.007676, 0.3611, 0.004161, 0.3596, 0.1445, 0.6354, 0.1445, 0.3891, 0.3927, 0.3891, 0.3927, 0.6355, 0.4626, 0.4369, 0.4626, 0.4187, 0.5776, 0.4187, 0.5776, 0.4369, 0.7745, 0.4672, 0.6742, 0.4672, 0.6742, 0.4417, 0.7883, 0.4417, 0.7746, 0.8021, 0.8759, 0.8045, 0.8759, 0.9012, 0.7746, 0.9012, 0.6742, 1.0, 0.6742, 0.9979, 0.7746, 1.0, 0.3209, 0.0387, 0.4703, 0.0723, 0.3155, 0.07231, 0.4615, 0.4873, 0.5005, 0.6078, 0.4101, 0.5423, 0.5005, 0.6078, 0.321, 0.6078, 0.3156, 0.5635, 0.3156, 0.5635, 0.321, 0.6078, 0.07631, 0.6078, 0.3209, 0.0387, 0.1679, 0.07277, 0.07622, 0.0387, 0.2566, 0.5534, 0.07631, 0.6078, 0.2253, 0.5426, 0.3753, 0.5533, 0.5005, 0.6078, 0.3156, 0.5635, 0.3156, 0.5635, 0.07631, 0.6078, 0.2566, 0.5534, 0.4101, 0.5423, 0.5005, 0.6078, 0.3753, 0.5533, 0.2253, 0.5426, 0.07631, 0.6078, 0.1763, 0.4873, 0.3209, 0.0387, 0.3155, 0.07231, 0.1679, 0.07277, 0.07631, 0.6078, 0.07626, 0.3232, 0.1698, 0.4039, 0.1763, 0.4873, 0.4652, 0.07862, 0.4725, 0.07853, 0.4724, 0.09669, 0.4651, 0.09678, 0.465, 0.09919, 0.4723, 0.09911, 0.4723, 0.1173, 0.465, 0.1174, 0.9263, 0.6791, 0.9114, 0.6651, 0.9291, 0.673, 0.6895, 0.4369, 0.6829, 0.4369, 0.6829, 0.4187, 0.6895, 0.4187, 0.9266, 0.4444, 0.9114, 0.4672, 0.92, 0.4417, 0.9293, 0.4507, 0.9114, 0.4672, 0.9266, 0.4444, 0.9198, 0.6816, 0.9114, 0.6651, 0.9263, 0.6791, 0.007685, 0.1222, 0.002676, 0.1269, 0.004164, 0.1236, 0.9114, 0.6651, 0.9114, 0.5663, 0.9292, 0.5664, 0.9291, 0.673, 0.465, 0.09919, 0.465, 0.1174, 0.3338, 0.1173, 0.3338, 0.09917, -0.1544, 0.3891, 0.1445, 0.3891, 0.1445, 0.6354, -0.1436, 0.6354, -0.1544, 0.6252, 0.5495, 0.4039, 0.4658, 0.4039, 0.4703, 0.0723, 0.5449, 0.0723, 0.4603, 0.3813, 0.6376, 0.382, 0.6376, 0.3923, 0.4557, 0.3917, 0.8179, 0.2849, 0.8438, 0.285, 0.8438, 0.2953, 0.8179, 0.2952, 0.4422, 0.4996, 0.3302, 0.4274, 0.4441, 0.4274, 0.3869, 0.0555, 0.2355, 0.05552, 0.2355, 0.04524, 0.3869, 0.04521, 0.2424, 0.1676, 0.3441, 0.1676, 0.3302, 0.4274, 0.2425, 0.4274, 0.7422, 0.08449, 0.7467, 0.05475, 0.7594, 0.05408, 0.7536, 0.08449, 0.7467, 0.1141, 0.7422, 0.08449, 0.7536, 0.08449, 0.7593, 0.1142, 0.3302, 0.4274, 0.3442, 0.5399, 0.2989, 0.5307, 0.7092, 0.3925, 0.7136, 0.4036, 0.532, 0.4042, 0.5319, 0.3938, 0.532, 0.4042, 0.4862, 0.4044, 0.4863, 0.394, 0.5319, 0.3938, 0.3441, 0.1676, 0.4442, 0.1676, 0.4441, 0.4274, 0.3302, 0.4274, 0.3302, 0.4274, 0.3895, 0.5307, 0.3442, 0.5399, 0.7317, 0.08123, 0.7169, 0.08122, 0.7169, 0.01854, 0.7318, 0.005206, 0.3895, 0.5307, 0.3302, 0.4274, 0.4422, 0.4996, 0.7467, 0.05475, 0.7518, 0.0377, 0.7594, 0.05408, 0.823, 0.1471, 0.823, 0.1604, 0.7782, 0.1574, 0.7803, 0.1455, 0.8404, 0.2424, 0.8708, 0.2421, 0.8734, 0.2524, 0.8404, 0.2528, 0.7594, 0.05408, 0.7518, 0.0377, 0.778, 0.00816, 0.7802, 0.02235, 0.1935, 0.04521, 0.2355, 0.04524, 0.2355, 0.05552, 0.1935, 0.0555, 0.7876, 0.2631, 0.8456, 0.2631, 0.8456, 0.2734, 0.7876, 0.2734, 0.7802, 0.02235, 0.778, 0.00816, 0.8229, 0.005968, 0.8229, 0.0204, 0.7891, 0.2416, 0.8097, 0.2421, 0.807, 0.2524, 0.7876, 0.252, 0.7467, 0.1141, 0.7593, 0.1142, 0.7518, 0.1293, 0.994, 0.005831, 0.994, 0.08429, 0.9792, 0.0843, 0.9791, 0.02027, 0.8097, 0.2421, 0.8404, 0.2424, 0.8404, 0.2528, 0.807, 0.2524, 5.96e-08, 0.04362, 0.08652, 0.04406, 0.08647, 0.05449, 0.003892, 0.05406, 0.8708, 0.2421, 0.8892, 0.2416, 0.8909, 0.252, 0.8734, 0.2524, 0.1514, 0.06592, 0.1935, 0.06582, 0.1934, 0.0761, 0.1514, 0.07619, 0.6833, 0.3925, 0.6834, 0.3821, 0.7121, 0.3813, 0.7136, 0.3916, 9.298e-06, 0.06582, 0.1514, 0.06592, 0.1514, 0.07619, 0.0, 0.0761, 0.4573, 0.3925, 0.4863, 0.394, 0.4862, 0.4044, 0.4557, 0.4028, 0.6834, 0.3821, 0.6833, 0.3925, 0.6376, 0.3923, 0.6376, 0.382, 0.7518, 0.1293, 0.7593, 0.1142, 0.7803, 0.1455, 0.7782, 0.1574, 0.9792, 0.147, 0.9941, 0.1603, 0.823, 0.1604, 0.823, 0.1471, 0.994, 0.005831, 0.9791, 0.02027, 0.8229, 0.0204, 0.8229, 0.005968, 0.8456, 0.2631, 0.9027, 0.2631, 0.9027, 0.2734, 0.8456, 0.2734, 0.1661, 0.05472, 0.08647, 0.05449, 0.08652, 0.04406, 0.1691, 0.04362, 0.3302, 0.4274, 0.2989, 0.5307, 0.2456, 0.4996, 0.8696, 0.2849, 0.8997, 0.2844, 0.8997, 0.2946, 0.8696, 0.2952, 0.8438, 0.285, 0.8696, 0.2849, 0.8696, 0.2952, 0.8438, 0.2953, 0.3302, 0.4274, 0.2456, 0.4996, 0.2425, 0.4274, 0.7876, 0.2844, 0.8179, 0.2849, 0.8179, 0.2952, 0.7876, 0.2946, 0.709, 0.4044, 0.7137, 0.4149, 0.5318, 0.4162, 0.5317, 0.4058, 0.8693, 0.2739, 0.8693, 0.2842, 0.8435, 0.2844, 0.8435, 0.2741, 0.4927, 0.4995, 0.4908, 0.4273, 0.5907, 0.4273, 0.1935, 0.0658, 0.1935, 0.05553, 0.3448, 0.05558, 0.3448, 0.06586, 0.6924, 0.1676, 0.6924, 0.4273, 0.5907, 0.4273, 0.5907, 0.1676, 0.4799, 0.08111, 0.4913, 0.08111, 0.4971, 0.1115, 0.4844, 0.1108, 0.4844, 0.0515, 0.497, 0.05143, 0.4913, 0.08111, 0.4799, 0.08111, 0.5907, 0.4273, 0.636, 0.5307, 0.5907, 0.5399, 0.7169, 0.01854, 0.5607, 0.01852, 0.5607, 0.005201, 0.7318, 0.005206, 0.6374, 0.3812, 0.6374, 0.3708, 0.683, 0.3709, 0.6831, 0.3813, 0.5907, 0.1676, 0.5907, 0.4273, 0.4908, 0.4273, 0.4907, 0.1676, 0.5907, 0.4273, 0.5907, 0.5399, 0.5454, 0.5306, 0.5454, 0.5306, 0.4927, 0.4995, 0.5907, 0.4273, 0.4844, 0.1108, 0.4971, 0.1115, 0.4895, 0.1279, 0.4844, 0.0515, 0.4895, 0.03628, 0.497, 0.05143, 0.838, 0.2312, 0.838, 0.2416, 0.8051, 0.2412, 0.8076, 0.2308, 0.4861, 0.4164, 0.4557, 0.4148, 0.4572, 0.4044, 0.486, 0.406, 0.3869, 0.05553, 0.3869, 0.0658, 0.3448, 0.06586, 0.3448, 0.05558, 0.9027, 0.2528, 0.9027, 0.2631, 0.8446, 0.2631, 0.8446, 0.2528, 0.4971, 0.1115, 0.5179, 0.1432, 0.5157, 0.1574, 0.4895, 0.1279, 0.8893, 0.2304, 0.8909, 0.2407, 0.8714, 0.2412, 0.8687, 0.2308, 0.4895, 0.03628, 0.5159, 0.008177, 0.518, 0.02009, 0.497, 0.05143, 0.7317, 0.1597, 0.7168, 0.1453, 0.7169, 0.08122, 0.7317, 0.08123, 0.8687, 0.2308, 0.8714, 0.2412, 0.838, 0.2416, 0.838, 0.2312, 0.1691, 0.05472, 0.1652, 0.06517, 0.0826, 0.06559, 0.08255, 0.05517, 0.8076, 0.2308, 0.8051, 0.2412, 0.7876, 0.2408, 0.7892, 0.2304, 0.2355, 0.0659, 0.2355, 0.07619, 0.1935, 0.07614, 0.1935, 0.06585, 0.5179, 0.1432, 0.5606, 0.1452, 0.5606, 0.1596, 0.5157, 0.1574, 0.3869, 0.06586, 0.3869, 0.07614, 0.2355, 0.07619, 0.2355, 0.0659, 0.7119, 0.3702, 0.7136, 0.3805, 0.6831, 0.3813, 0.683, 0.3709, 0.486, 0.406, 0.5317, 0.4058, 0.5318, 0.4162, 0.4861, 0.4164, 0.5607, 0.01852, 0.518, 0.02009, 0.5159, 0.008177, 0.5607, 0.005201, 0.00301, 0.06582, 5.96e-08, 0.05472, 0.08255, 0.05517, 0.0826, 0.06559, 0.7317, 0.1597, 0.5606, 0.1596, 0.5606, 0.1452, 0.7168, 0.1453, 0.8446, 0.2528, 0.8446, 0.2631, 0.7876, 0.2631, 0.7876, 0.2528, 0.4601, 0.3702, 0.6374, 0.3708, 0.6374, 0.3812, 0.4557, 0.3812, 0.5907, 0.4273, 0.6893, 0.4995, 0.636, 0.5307, 0.8176, 0.2739, 0.8176, 0.2842, 0.7876, 0.2837, 0.7876, 0.2734, 0.8435, 0.2741, 0.8435, 0.2844, 0.8176, 0.2842, 0.8176, 0.2739, 0.5907, 0.4273, 0.6924, 0.4273, 0.6893, 0.4995, 0.8997, 0.2734, 0.8997, 0.2837, 0.8693, 0.2842, 0.8693, 0.2739, 0.4615, 0.4873, 0.4658, 0.4039, 0.5495, 0.4039, 0.5538, 0.4873, 0.5005, 0.6078, 0.4615, 0.4873, 0.5538, 0.4873, 0.5449, 0.0723, 0.4703, 0.0723, 0.5004, 0.0387, 0.1049, 0.0968, 0.2185, 0.09681, 0.2184, 0.09915, 0.1031, 0.09914, 0.3723, 0.3634, 0.2569, 0.3634, 0.2569, 0.3611, 0.3723, 0.3611, 0.6742, 0.4417, 0.5601, 0.4417, 0.5588, 0.4392, 0.6742, 0.4392, 0.2569, 0.1196, 0.3723, 0.1196, 0.3723, 0.1221, 0.2569, 0.1221, 0.4557, 0.4392, 0.5588, 0.4392, 0.5601, 0.4417, 0.4557, 0.4417, 0.4754, 0.1221, 0.3723, 0.1221, 0.3723, 0.1196, 0.4754, 0.1196, 4.882e-05, 0.09678, 0.1049, 0.0968, 0.1031, 0.09914, 5.96e-08, 0.09912, 0.1032, 0.1195, 6.646e-05, 0.1195, 9.06e-06, 0.1173, 0.1031, 0.1173, 0.3338, 0.09917, 0.2184, 0.09915, 0.2185, 0.09681, 0.3322, 0.09683, 0.1415, 0.3611, 0.2569, 0.3611, 0.2569, 0.3634, 0.1415, 0.3634, 0.6742, 0.4392, 0.7896, 0.4392, 0.7883, 0.4417, 0.6742, 0.4417, 0.2569, 0.1221, 0.1415, 0.1222, 0.1415, 0.1196, 0.2569, 0.1196, 0.9293, 0.4507, 0.9266, 0.4444, 0.9281, 0.4421, 0.9311, 0.4489, 0.9266, 0.4444, 0.92, 0.4417, 0.9208, 0.4392, 0.9281, 0.4421, 0.464, 0.09685, 0.4706, 0.09678, 0.4723, 0.09911, 0.465, 0.09919, 0.9263, 0.6791, 0.9291, 0.673, 0.9311, 0.6738, 0.9281, 0.6807, 0.4725, 0.07853, 0.4652, 0.07862, 0.4678, 0.07624, 0.4714, 0.07619, 0.4626, 0.4187, 0.4557, 0.4187, 0.4567, 0.4164, 0.46, 0.4164, 0.465, 0.1174, 0.4723, 0.1173, 0.4712, 0.1195, 0.4677, 0.1196, 0.6895, 0.4187, 0.6829, 0.4187, 0.6853, 0.4164, 0.6884, 0.4164, 0.4626, 0.4369, 0.5776, 0.4369, 0.5775, 0.4392, 0.4642, 0.4392, 5.96e-08, 0.2464, 1.192e-07, 0.1293, 0.002676, 0.1269, 0.002659, 0.2466, 0.92, 0.4417, 0.7883, 0.4417, 0.7896, 0.4392, 0.9208, 0.4392, 0.01028, 0.1196, 0.1415, 0.1196, 0.1415, 0.1222, 0.007685, 0.1222, 0.465, 0.09919, 0.3338, 0.09917, 0.3322, 0.09683, 0.464, 0.09685, 0.1415, 0.3634, 0.01028, 0.3634, 0.007676, 0.3611, 0.1415, 0.3611, 0.0, 0.3537, 5.96e-08, 0.2464, 0.002659, 0.2466, 0.002676, 0.3563, 0.5776, 0.4369, 0.6829, 0.4369, 0.6819, 0.4392, 0.5775, 0.4392, 0.5739, 0.6651, 0.6742, 0.6651, 0.6742, 0.6815, 0.5606, 0.6815, 0.7377, 0.08449, 0.7422, 0.05322, 0.7467, 0.05475, 0.7422, 0.08449, 0.7422, 0.1155, 0.7377, 0.08449, 0.7422, 0.08449, 0.7467, 0.1141, 0.7593, 0.1142, 0.7536, 0.08449, 0.7573, 0.08447, 0.7627, 0.1108, 0.7536, 0.08449, 0.7594, 0.05408, 0.7627, 0.05808, 0.7573, 0.08447, 0.7422, 0.05322, 0.7485, 0.03219, 0.7518, 0.0377, 0.7467, 0.05475, 0.7485, 0.1343, 0.7422, 0.1155, 0.7467, 0.1141, 0.7518, 0.1293, 0.9741, 0.0843, 0.9741, 0.02508, 0.9791, 0.02027, 0.9792, 0.0843, 0.994, 0.005831, 0.8229, 0.005968, 0.8228, 0.0006605, 0.9999, 1.192e-06, 0.9792, 0.147, 0.823, 0.1471, 0.8229, 0.1426, 0.9741, 0.1425, 0.9741, 0.1425, 0.9741, 0.0843, 0.9792, 0.0843, 0.9792, 0.147, 0.9941, 0.1603, 0.994, 0.08429, 1.0, 0.08428, 1.0, 0.1655, 0.9741, 0.02508, 0.8228, 0.0252, 0.8229, 0.0204, 0.9791, 0.02027, 0.994, 0.08429, 0.994, 0.005831, 0.9999, 1.192e-06, 1.0, 0.08428, 0.7774, 0.1619, 0.7485, 0.1343, 0.7518, 0.1293, 0.7782, 0.1574, 0.823, 0.1471, 0.7803, 0.1455, 0.7809, 0.1415, 0.8229, 0.1426, 0.7803, 0.1455, 0.7593, 0.1142, 0.7627, 0.1108, 0.7809, 0.1415, 0.8229, 0.1654, 0.7774, 0.1619, 0.7782, 0.1574, 0.823, 0.1604, 0.778, 0.00816, 0.7518, 0.0377, 0.7485, 0.03219, 0.7771, 0.002973, 0.8229, 0.005968, 0.778, 0.00816, 0.7771, 0.002973, 0.8228, 0.0006605, 0.7594, 0.05408, 0.7802, 0.02235, 0.7808, 0.02708, 0.7627, 0.05808, 0.8228, 0.0252, 0.7808, 0.02708, 0.7802, 0.02235, 0.8229, 0.0204, 1.0, 0.1655, 0.8229, 0.1654, 0.823, 0.1604, 0.9941, 0.1603, 0.4799, 0.08111, 0.4844, 0.1108, 0.4799, 0.1124, 0.4754, 0.0811, 0.4844, 0.0515, 0.4799, 0.08111, 0.4754, 0.0811, 0.4799, 0.05004, 0.5004, 0.05473, 0.495, 0.08111, 0.4913, 0.08111, 0.497, 0.05143, 0.495, 0.08111, 0.5004, 0.1075, 0.4971, 0.1115, 0.4913, 0.08111, 0.4844, 0.1108, 0.4895, 0.1279, 0.4862, 0.1334, 0.4799, 0.1124, 0.4895, 0.03628, 0.4844, 0.0515, 0.4799, 0.05004, 0.4862, 0.03124, 0.7169, 0.08122, 0.7168, 0.1453, 0.7118, 0.1404, 0.7118, 0.08121, 0.7377, 0.1655, 0.5605, 0.1649, 0.5606, 0.1596, 0.7317, 0.1597, 0.7118, 0.02297, 0.5606, 0.02295, 0.5607, 0.01852, 0.7169, 0.01854, 0.7169, 0.01854, 0.7169, 0.08122, 0.7118, 0.08121, 0.7118, 0.02297, 0.7377, 0.0, 0.7377, 0.08123, 0.7317, 0.08123, 0.7318, 0.005206, 0.7168, 0.1453, 0.5606, 0.1452, 0.5605, 0.1404, 0.7118, 0.1404, 0.7377, 0.08123, 0.7377, 0.1655, 0.7317, 0.1597, 0.7317, 0.08123, 0.5159, 0.008177, 0.4895, 0.03628, 0.4862, 0.03124, 0.5151, 0.003685, 0.5606, 0.02295, 0.5186, 0.02405, 0.518, 0.02009, 0.5607, 0.01852, 0.5186, 0.02405, 0.5004, 0.05473, 0.497, 0.05143, 0.518, 0.02009, 0.5607, 0.005201, 0.5159, 0.008177, 0.5151, 0.003685, 0.5606, 0.0001849, 0.5148, 0.1626, 0.4862, 0.1334, 0.4895, 0.1279, 0.5157, 0.1574, 0.5605, 0.1649, 0.5148, 0.1626, 0.5157, 0.1574, 0.5606, 0.1596, 0.5004, 0.1075, 0.5185, 0.1385, 0.5179, 0.1432, 0.4971, 0.1115, 0.5606, 0.1452, 0.5179, 0.1432, 0.5185, 0.1385, 0.5605, 0.1404, 0.7318, 0.005206, 0.5607, 0.005201, 0.5606, 0.0001849, 0.7377, 0.0, 0.994, 0.08429, 0.9941, 0.1603, 0.9792, 0.147, 0.9792, 0.0843])
me_plane_009.materials.append(mat_cabinettexture)
me_plane_009.use_remesh_preserve_volume = False
me_plane_009.use_remesh_preserve_attributes = False
me_plane_009.use_mirror_vertex_groups = False
me_plane_009.update()
me_circle = bpy.data.meshes.new('Circle')
me_circle.from_pydata([(-2.13, -4.052, -4.496), (-2.323, -4.387, -4.496), (-2.13, -4.498, -4.496), (-1.936, -4.163, -4.496), (-2.323, -4.163, -4.496), (-1.936, -4.387, -4.496), (-2.13, -4.275, -5.378), (-2.13, -3.781, -5.006), (-2.13, -3.788, -4.643), (-2.13, -4.77, -5.006), (-1.708, -4.519, -4.643), (-2.551, -4.032, -4.643), (-2.727, -3.93, -4.757), (-1.532, -4.62, -4.757), (-2.727, -4.62, -4.757), (-1.532, -3.93, -4.757), (-2.13, -4.965, -4.757), (-2.13, -3.585, -4.757), (-2.551, -4.519, -4.643), (-1.708, -4.032, -4.643), (-2.13, -4.762, -4.643)], [], [(2, 5, 3, 0), (12, 6, 14), (17, 7, 12), (17, 15, 7), (13, 6, 15), (14, 6, 9), (7, 6, 12), (15, 6, 7), (9, 6, 13), (16, 14, 9), (5, 10, 19, 3), (1, 2, 0, 4), (20, 16, 13, 10), (19, 15, 17, 8), (8, 17, 12, 11), (18, 14, 16, 20), (10, 13, 15, 19), (11, 12, 14, 18), (16, 9, 13), (4, 11, 18, 1), (1, 18, 20, 2), (0, 8, 11, 4), (3, 19, 8, 0), (2, 20, 10, 5)])
me_circle.polygons.foreach_set('use_smooth', [True] * 24)
_uv = me_circle.uv_layers.new(name='UVMap')
_uv.uv.foreach_set('vector', [0.0, 0.0, 0.0, 0.0, 0.0, 0.0, 0.0, 0.0, 0.0, 0.0, 0.0, 0.0, 0.0, 0.0, 0.0, 0.0, 0.0, 0.0, 0.0, 0.0, 0.0, 0.0, 0.0, 0.0, 0.0, 0.0, 0.0, 0.0, 0.0, 0.0, 0.0, 0.0, 0.0, 0.0, 0.0, 0.0, 0.0, 0.0, 0.0, 0.0, 0.0, 0.0, 0.0, 0.0, 0.0, 0.0, 0.0, 0.0, 0.0, 0.0, 0.0, 0.0, 0.0, 0.0, 0.0, 0.0, 0.0, 0.0, 0.0, 0.0, 0.0, 0.0, 0.0, 0.0, 0.0, 0.0, 0.0, 0.0, 0.0, 0.0, 0.0, 0.0, 0.0, 0.0, 0.0, 0.0, 0.0, 0.0, 0.0, 0.0, 0.0, 0.0, 0.0, 0.0, 0.0, 0.0, 0.0, 0.0, 0.0, 0.0, 0.0, 0.0, 0.0, 0.0, 0.0, 0.0, 0.0, 0.0, 0.0, 0.0, 0.0, 0.0, 0.0, 0.0, 0.0, 0.0, 0.0, 0.0, 0.0, 0.0, 0.0, 0.0, 0.0, 0.0, 0.0, 0.0, 0.0, 0.0, 0.0, 0.0, 0.0, 0.0, 0.0, 0.0, 0.0, 0.0, 0.0, 0.0, 0.0, 0.0, 0.0, 0.0, 0.0, 0.0, 0.0, 0.0, 0.0, 0.0, 0.0, 0.0, 0.0, 0.0, 0.0, 0.0, 0.0, 0.0, 0.0, 0.0, 0.0, 0.0, 0.0, 0.0, 0.0, 0.0, 0.0, 0.0, 0.0, 0.0, 0.0, 0.0, 0.0, 0.0, 0.0, 0.0, 0.0, 0.0, 0.0, 0.0, 0.0, 0.0, 0.0, 0.0])
me_circle.materials.append(mat_knob)
me_circle.use_remesh_preserve_volume = False
me_circle.use_remesh_preserve_attributes = False
me_circle.use_mirror_vertex_groups = False
me_circle.update()
me_circle_003 = bpy.data.meshes.new('Circle.003')
me_circle_003.from_pydata([(-2.13, -4.052, -4.496), (-2.323, -4.387, -4.496), (-2.13, -4.498, -4.496), (-1.936, -4.163, -4.496), (-2.323, -4.163, -4.496), (-1.936, -4.387, -4.496), (-2.13, -4.275, -5.378), (-2.13, -3.781, -5.006), (-2.13, -3.788, -4.643), (-2.13, -4.77, -5.006), (-1.708, -4.519, -4.643), (-2.551, -4.032, -4.643), (-2.727, -3.93, -4.757), (-1.532, -4.62, -4.757), (-2.727, -4.62, -4.757), (-1.532, -3.93, -4.757), (-2.13, -4.965, -4.757), (-2.13, -3.585, -4.757), (-2.551, -4.519, -4.643), (-1.708, -4.032, -4.643), (-2.13, -4.762, -4.643)], [], [(2, 5, 3, 0), (12, 6, 14), (17, 7, 12), (17, 15, 7), (13, 6, 15), (14, 6, 9), (7, 6, 12), (15, 6, 7), (9, 6, 13), (16, 14, 9), (5, 10, 19, 3), (1, 2, 0, 4), (20, 16, 13, 10), (19, 15, 17, 8), (8, 17, 12, 11), (18, 14, 16, 20), (10, 13, 15, 19), (11, 12, 14, 18), (16, 9, 13), (4, 11, 18, 1), (1, 18, 20, 2), (0, 8, 11, 4), (3, 19, 8, 0), (2, 20, 10, 5)])
me_circle_003.polygons.foreach_set('use_smooth', [True] * 24)
_uv = me_circle_003.uv_layers.new(name='UVMap')
_uv.uv.foreach_set('vector', [0.0, 0.0, 0.0, 0.0, 0.0, 0.0, 0.0, 0.0, 0.0, 0.0, 0.0, 0.0, 0.0, 0.0, 0.0, 0.0, 0.0, 0.0, 0.0, 0.0, 0.0, 0.0, 0.0, 0.0, 0.0, 0.0, 0.0, 0.0, 0.0, 0.0, 0.0, 0.0, 0.0, 0.0, 0.0, 0.0, 0.0, 0.0, 0.0, 0.0, 0.0, 0.0, 0.0, 0.0, 0.0, 0.0, 0.0, 0.0, 0.0, 0.0, 0.0, 0.0, 0.0, 0.0, 0.0, 0.0, 0.0, 0.0, 0.0, 0.0, 0.0, 0.0, 0.0, 0.0, 0.0, 0.0, 0.0, 0.0, 0.0, 0.0, 0.0, 0.0, 0.0, 0.0, 0.0, 0.0, 0.0, 0.0, 0.0, 0.0, 0.0, 0.0, 0.0, 0.0, 0.0, 0.0, 0.0, 0.0, 0.0, 0.0, 0.0, 0.0, 0.0, 0.0, 0.0, 0.0, 0.0, 0.0, 0.0, 0.0, 0.0, 0.0, 0.0, 0.0, 0.0, 0.0, 0.0, 0.0, 0.0, 0.0, 0.0, 0.0, 0.0, 0.0, 0.0, 0.0, 0.0, 0.0, 0.0, 0.0, 0.0, 0.0, 0.0, 0.0, 0.0, 0.0, 0.0, 0.0, 0.0, 0.0, 0.0, 0.0, 0.0, 0.0, 0.0, 0.0, 0.0, 0.0, 0.0, 0.0, 0.0, 0.0, 0.0, 0.0, 0.0, 0.0, 0.0, 0.0, 0.0, 0.0, 0.0, 0.0, 0.0, 0.0, 0.0, 0.0, 0.0, 0.0, 0.0, 0.0, 0.0, 0.0, 0.0, 0.0, 0.0, 0.0, 0.0, 0.0, 0.0, 0.0, 0.0, 0.0])
me_circle_003.materials.append(mat_knob)
me_circle_003.use_remesh_preserve_volume = False
me_circle_003.use_remesh_preserve_attributes = False
me_circle_003.use_mirror_vertex_groups = False
me_circle_003.update()

# ---- objects
ob_cupboard = bpy.data.objects.new('cupboard', me_plane_009)
ob_knob_a = bpy.data.objects.new('knob_a', me_circle)
ob_knob_b = bpy.data.objects.new('knob_b', me_circle_003)

# ---- transforms, parenting, visibility, modifiers, constraints
ob_cupboard.location = (0.01788, 1.788e-07, 0.5625)
ob_cupboard.rotation_euler = (0.0, -0.0, -1.571)
ob_cupboard.lineart.crease_threshold = 0.0
_vg = ob_cupboard.vertex_groups.new(name='center')
_vg = ob_cupboard.vertex_groups.new(name='left')
_vg = ob_cupboard.vertex_groups.new(name='right')
_m = ob_cupboard.modifiers.new('Mirror', 'MIRROR')
_m.use_clip = True
_m = ob_cupboard.modifiers.new('Auto Smooth', 'NODES')
_m.node_group = ng_auto_smooth
_gi = [s.identifier for s in ng_auto_smooth.interface.items_tree if s.item_type == 'SOCKET' and s.in_out == 'INPUT']
_m[_gi[1]] = 3.142  # Angle
ob_knob_a.location = (0.01735, 0.6761, 0.07031)
ob_knob_a.rotation_euler = (-1.571, -2.22e-16, -1.571)
ob_knob_a.scale = (0.05582, 0.1056, 0.076)
ob_knob_a.lineart.crease_threshold = 0.0
_m = ob_knob_a.modifiers.new('Mirror', 'MIRROR')
_m = ob_knob_a.modifiers.new('Subdivision', 'SUBSURF')
_m.uv_smooth = 'PRESERVE_CORNERS'
_m.render_levels = 1
_m.show_only_control_edges = False
_m = ob_knob_a.modifiers.new('Auto Smooth', 'NODES')
_m.node_group = ng_auto_smooth
_gi = [s.identifier for s in ng_auto_smooth.interface.items_tree if s.item_type == 'SOCKET' and s.in_out == 'INPUT']
_m[_gi[1]] = 3.142  # Angle
ob_knob_b.location = (0.01735, -0.6767, 0.07031)
ob_knob_b.rotation_euler = (-1.571, -2.22e-16, -1.571)
ob_knob_b.scale = (0.05582, 0.1056, 0.076)
ob_knob_b.lineart.crease_threshold = 0.0
_m = ob_knob_b.modifiers.new('Mirror', 'MIRROR')
_m = ob_knob_b.modifiers.new('Subdivision', 'SUBSURF')
_m.uv_smooth = 'PRESERVE_CORNERS'
_m.render_levels = 1
_m.show_only_control_edges = False
_m = ob_knob_b.modifiers.new('Auto Smooth', 'NODES')
_m.node_group = ng_auto_smooth
_gi = [s.identifier for s in ng_auto_smooth.interface.items_tree if s.item_type == 'SOCKET' and s.in_out == 'INPUT']
_m[_gi[1]] = 3.142  # Angle

# ---- collection membership
col_079_cupboard_var2.objects.link(ob_cupboard)
col_079_cupboard_var2.objects.link(ob_knob_a)
col_079_cupboard_var2.objects.link(ob_knob_b)

# ---- scene / render settings (as saved in the file)
scene.frame_start = 1; scene.frame_end = 250; scene.frame_set(99)
scene.render.engine = 'BLENDER_EEVEE_NEXT'
scene.cycles.samples = 128
scene.cycles.sampling_pattern = 'TABULATED_SOBOL'
scene.cycles.use_adaptive_sampling = False
scene.cycles.use_light_tree = False
scene.view_settings.view_transform = 'Filmic'
bpy.context.view_layer.update()

# ---- added for rendering (the .blend has no active camera and no usable light): camera, sun
cam_auto = bpy.data.cameras.new('AutoCamera')
cam_auto.lens = 50.0
cam_auto.sensor_width = 36.0
cam_auto.clip_end = 1000.0
ob_auto_camera = bpy.data.objects.new('AutoCamera', cam_auto)
scene.collection.objects.link(ob_auto_camera)
ob_auto_camera.location = (3.04709, -3.65334, 2.99806)
ob_auto_camera.rotation_euler = (1.09748, -7.21219e-08, 0.694738)
scene.camera = ob_auto_camera
light_auto_sun = bpy.data.lights.new('AutoSun', 'SUN')
light_auto_sun.energy = 3.0
light_auto_sun.angle = 0.0523599
ob_auto_sun = bpy.data.objects.new('AutoSun', light_auto_sun)
scene.collection.objects.link(ob_auto_sun)
ob_auto_sun.rotation_euler = (0.872665, 0.174533, 0.523599)
bpy.context.view_layer.update()
